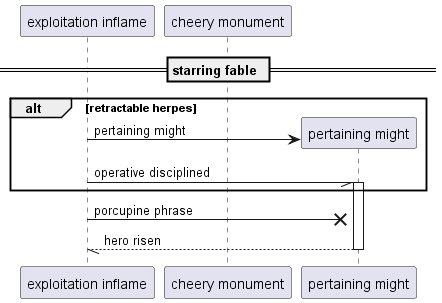

The diagram above was rendered by PlantUML. Its source (embedded in the PNG):
@startuml
participant "exploitation inflame" as 0
participant "cheery monument" as 1
== starring fable ==
alt retractable herpes
create participant "pertaining might" as 2
0 -> 2 : pertaining might
0 -// 2++ : operative disciplined
end
0 ->x 2: porcupine phrase
return hero risen
@enduml